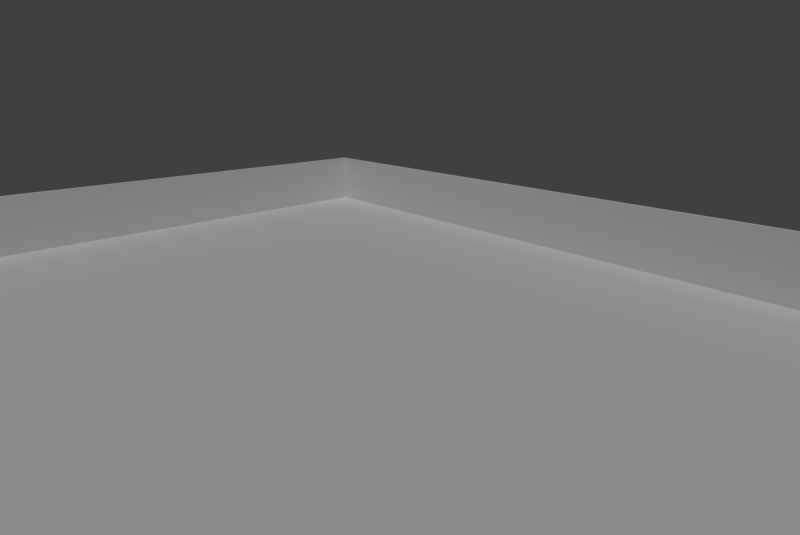 # Source: cam2.blend  (saved by Blender 2.76.0; exported with 4.5.12 LTS)
import bpy
from mathutils import Matrix  # noqa: F401  (used for matrix-valued properties, if any)

bpy.ops.wm.read_factory_settings(use_empty=True)
scene = bpy.context.scene
scene.name = 'Scene'

# ---- collections
col_collection_1 = bpy.data.collections.new('Collection 1'); scene.collection.children.link(col_collection_1)

# ---- materials (node trees are filled in below, after node groups)
mat_material = bpy.data.materials.new('Material')
mat_material.alpha_threshold = 0.0
mat_material.use_transparent_shadow = False
mat_material.preview_render_type = 'FLAT'
mat_material.roughness = 0.5
mat_material.specular_intensity = 0.0
mat_terrainfinal = bpy.data.materials.new('terrainfinal')
mat_terrainfinal.alpha_threshold = 0.0
mat_terrainfinal.use_transparent_shadow = False
mat_terrainfinal.roughness = 0.5
mat_a_000 = bpy.data.materials.new('a.000')
mat_a_000.alpha_threshold = 0.0
mat_a_000.use_transparent_shadow = False
mat_a_000.roughness = 0.5
mat_a_000.specular_intensity = 0.0

# ---- material node trees

# ---- world
world_world = bpy.data.worlds.new('World'); scene.world = world_world
world_world.color = (0.05088, 0.05088, 0.05088)
world_world.use_sun_shadow = False
world_world.sun_shadow_jitter_overblur = 0.0
world_world.cycles.sampling_method = 'MANUAL'
world_world.cycles.sample_map_resolution = 256

# ---- cameras
cam_camera = bpy.data.cameras.new('Camera')
cam_camera.clip_end = 100.0
cam_camera.lens = 20.48
cam_camera.sensor_width = 32.0
cam_camera.sensor_height = 18.0
cam_camera.ortho_scale = 7.314
cam_camera.dof.focus_distance = 0.0
cam_camera.dof.aperture_fstop = 128.0

# ---- lights
light_sun = bpy.data.lights.new('Sun', 'SUN')
light_sun.transmission_factor = 0.0
light_sun.angle = 0.1993
light_sun.energy = 1.0
light_sun.shadow_buffer_clip_start = 0.5
light_sun.shadow_soft_size = 0.1
light_sun.shadow_cascade_max_distance = 1000.0
light_sun.cycles.use_multiple_importance_sampling = False

# ---- meshes
me_plane = bpy.data.meshes.new('Plane')
me_plane.from_pydata([(-1.0, -1.0, 0.0), (1.0, -1.0, 0.0), (-1.0, 1.0, 0.0), (1.0, 1.0, 0.0)], [], [(0, 1, 3, 2)])
me_plane.materials.append(mat_material)
me_plane.use_remesh_preserve_volume = False
me_plane.use_remesh_preserve_attributes = False
me_plane.use_mirror_vertex_groups = False
me_plane.update()
me_cube = bpy.data.meshes.new('Cube')
me_cube.from_pydata([(-1.0, -1.0, -1.0), (-1.0, -1.0, 1.0), (-1.0, 1.0, -1.0), (-1.0, 1.0, 1.0), (1.0, -1.0, -1.0), (1.0, -1.0, 1.0), (1.0, 1.0, -1.0), (1.0, 1.0, 1.0)], [], [(1, 3, 2, 0), (3, 7, 6, 2), (7, 5, 4, 6), (5, 1, 0, 4), (0, 2, 6, 4), (5, 7, 3, 1)])
me_cube.use_remesh_preserve_volume = False
me_cube.use_remesh_preserve_attributes = False
me_cube.use_mirror_vertex_groups = False
me_cube.update()
me_terrainfinal = bpy.data.meshes.new('terrainfinal')
me_terrainfinal.from_pydata([(-0.25, -0.5, 0.0), (0.25, -0.5, 0.0), (-0.25, 0.5, 0.0), (0.25, 0.5, 0.0)], [], [(0, 1, 3, 2)])
_uv = me_terrainfinal.uv_layers.new(name='UVMap')
_uv.uv.foreach_set('vector', [0.0, 0.0, 1.0, 0.0, 1.0, 1.0, 0.0, 1.0])
me_terrainfinal.materials.append(mat_terrainfinal)
me_terrainfinal.use_remesh_preserve_volume = False
me_terrainfinal.use_remesh_preserve_attributes = False
me_terrainfinal.use_mirror_vertex_groups = False
me_terrainfinal.update()
me_cube_001 = bpy.data.meshes.new('Cube.001')
me_cube_001.from_pydata([(-1.0, -1.0, -1.0), (-1.0, -1.0, 1.0), (-1.0, 1.0, -1.0), (-1.0, 1.0, 1.0), (1.0, -1.0, -1.0), (1.0, -1.0, 1.0), (1.0, 1.0, -1.0), (1.0, 1.0, 1.0)], [], [(1, 3, 2, 0), (3, 7, 6, 2), (7, 5, 4, 6), (5, 1, 0, 4), (0, 2, 6, 4), (5, 7, 3, 1)])
me_cube_001.use_remesh_preserve_volume = False
me_cube_001.use_remesh_preserve_attributes = False
me_cube_001.use_mirror_vertex_groups = False
me_cube_001.update()
me_a_000 = bpy.data.meshes.new('a.000')
me_a_000.from_pydata([(-1.056, -0.5, 0.0), (1.056, -0.5, 0.0), (-1.056, 0.5, 0.0), (1.056, 0.5, 0.0)], [], [(0, 1, 3, 2)])
_uv = me_a_000.uv_layers.new(name='UVMap')
_uv.uv.foreach_set('vector', [0.0, 0.0, 1.0, 0.0, 1.0, 1.0, 0.0, 1.0])
me_a_000.materials.append(mat_a_000)
me_a_000.use_remesh_preserve_volume = False
me_a_000.use_remesh_preserve_attributes = False
me_a_000.use_mirror_vertex_groups = False
me_a_000.update()

# ---- objects
ob_plane = bpy.data.objects.new('Plane', me_plane)
ob_sun = bpy.data.objects.new('Sun', light_sun)
ob_cube = bpy.data.objects.new('Cube', me_cube)
ob_terrainfinal = bpy.data.objects.new('terrainfinal', me_terrainfinal)
ob_camera = bpy.data.objects.new('Camera', cam_camera)
ob_cube_001 = bpy.data.objects.new('Cube.001', me_cube_001)
ob_a_000 = bpy.data.objects.new('a.000', me_a_000)

# ---- transforms, parenting, visibility, modifiers, constraints
ob_plane.location = (-0.03369, -14.17, -0.009736)
ob_plane.scale = (25.18, 29.56, 1.0)
ob_plane.lineart.crease_threshold = 0.0
ob_sun.location = (8.262, -20.12, 20.85)
ob_sun.rotation_euler = (0.391, 0.377, 0.0)
ob_sun.lineart.crease_threshold = 0.0
ob_cube.location = (0.03309, 14.91, 2.099)
ob_cube.scale = (25.58, 0.14, 2.5)
ob_cube.lineart.crease_threshold = 0.0
ob_terrainfinal.location = (10.11, -15.82, 0.006033)
ob_terrainfinal.scale = (40.0, 40.0, 1.0)
ob_terrainfinal.lineart.crease_threshold = 0.0
ob_camera.location = (23.88, -21.43, 12.57)
ob_camera.rotation_euler = (1.229, 0.0, 0.8255)
ob_camera.lock_rotations_4d = False
ob_camera.empty_display_type = 'ARROWS'
ob_camera.color = (0.0, 0.0, 0.0, 0.0)
ob_camera.display_type = 'WIRE'
ob_camera.lineart.crease_threshold = 0.0
ob_cube_001.location = (-25.08, -10.08, 2.099)
ob_cube_001.rotation_euler = (0.0, 0.0, -1.571)
ob_cube_001.scale = (25.27, 0.14, 2.5)
ob_cube_001.lineart.crease_threshold = 0.0
ob_a_000.location = (-7.619, -16.55, 0.0)
ob_a_000.rotation_euler = (0.0, 0.0, 1.571)
ob_a_000.scale = (20.64, 20.53, 1.0)
ob_a_000.lineart.crease_threshold = 0.0

# ---- collection membership
col_collection_1.objects.link(ob_plane)
col_collection_1.objects.link(ob_sun)
col_collection_1.objects.link(ob_cube)
col_collection_1.objects.link(ob_terrainfinal)
col_collection_1.objects.link(ob_camera)
col_collection_1.objects.link(ob_cube_001)
col_collection_1.objects.link(ob_a_000)

# ---- scene / render settings (as saved in the file)
scene.camera = ob_camera
scene.frame_start = 1; scene.frame_end = 100; scene.frame_set(18)
scene.render.engine = 'BLENDER_EEVEE_NEXT'
scene.render.resolution_x = 3417
scene.render.resolution_y = 2284
scene.render.dither_intensity = 0.0
scene.cycles.use_denoising = False
scene.cycles.samples = 10
scene.cycles.sampling_pattern = 'TABULATED_SOBOL'
scene.cycles.light_sampling_threshold = 0.0
scene.cycles.use_adaptive_sampling = False
scene.cycles.use_light_tree = False
scene.cycles.blur_glossy = 0.0
scene.cycles.pixel_filter_type = 'GAUSSIAN'
scene.cycles.sample_clamp_indirect = 0.0
scene.view_settings.view_transform = 'Standard'
bpy.context.view_layer.update()
